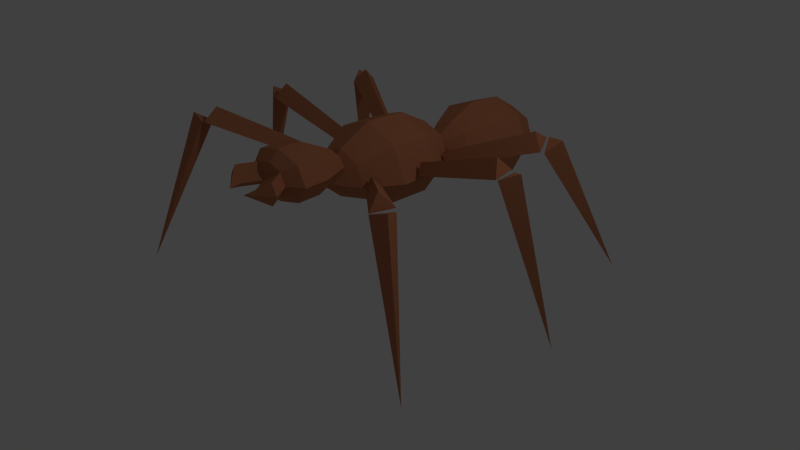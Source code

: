 # Source: ant.blend  (saved by Blender 2.73.0; exported with 4.5.12 LTS)
import bpy
from mathutils import Matrix  # noqa: F401  (used for matrix-valued properties, if any)

bpy.ops.wm.read_factory_settings(use_empty=True)
scene = bpy.context.scene
scene.name = 'Scene'

# ---- collections
col_collection_1 = bpy.data.collections.new('Collection 1'); scene.collection.children.link(col_collection_1)

# ---- materials (node trees are filled in below, after node groups)
mat_material_001 = bpy.data.materials.new('Material.001')
mat_material_001.alpha_threshold = 0.0
mat_material_001.use_transparent_shadow = False
mat_material_001.diffuse_color = (0.4869, 0.1844, 0.09138, 1.0)
mat_material_001.roughness = 0.5

# ---- material node trees

# ---- world
world_world = bpy.data.worlds.new('World'); scene.world = world_world
world_world.color = (0.05088, 0.05088, 0.05088)
world_world.use_sun_shadow = False
world_world.sun_shadow_jitter_overblur = 0.0
world_world.cycles.sampling_method = 'MANUAL'
world_world.cycles.sample_map_resolution = 256

# ---- cameras
cam_camera = bpy.data.cameras.new('Camera')
cam_camera.clip_end = 100.0
cam_camera.lens = 35.0
cam_camera.sensor_width = 32.0
cam_camera.sensor_height = 18.0
cam_camera.ortho_scale = 7.314
cam_camera.dof.focus_distance = 0.0
cam_camera.dof.aperture_fstop = 128.0

# ---- lights
light_lamp = bpy.data.lights.new('Lamp', 'POINT')
light_lamp.transmission_factor = 0.0
light_lamp.cutoff_distance = 30.0
light_lamp.energy = 100.0
light_lamp.shadow_buffer_clip_start = 1.001
light_lamp.shadow_soft_size = 0.1
light_lamp.shadow_maximum_resolution = 0.006
light_lamp.use_absolute_resolution = True
light_lamp.cycles.use_multiple_importance_sampling = False

# ---- meshes
me_cube_005 = bpy.data.meshes.new('Cube.005')
me_cube_005.from_pydata([(5.848, -6.964, 2.836), (3.228, -5.542, -12.38), (2.884, -5.863, -10.58), (3.098, -4.054, -11.19), (2.64, -4.553, -12.16), (2.64, -4.553, -12.16), (0.987, -1.703, -3.254), (0.987, -1.703, -3.254), (3.053, -4.02, -11.0), (2.794, -5.789, -10.62), (1.092, -2.547, -2.205), (1.268, -1.339, -2.464), (-0.7817, 19.3, 17.18), (-2.407, 14.22, 0.4588), (-2.24, 12.72, 1.505), (-1.925, 13.88, -0.2135), (-2.169, 12.45, -1.16), (-2.169, 12.45, -1.16), (-0.4797, 5.051, 0.03256), (-0.4797, 5.051, 0.03256), (-1.893, 13.71, -0.1802), (-2.231, 12.45, 1.274), (-0.5221, 5.053, 1.694), (-0.2914, 5.913, 0.7015), (-3.573, -4.419, 25.85), (-4.208, -3.093, 6.178), (-3.785, -2.108, 6.327), (-3.789, -4.096, 6.009), (-3.732, -3.039, 3.968), (-3.732, -3.039, 3.968), (-1.23, -2.529, 2.878), (-1.23, -2.529, 2.878), (-3.732, -4.039, 5.968), (-3.732, -2.039, 5.968), (-1.23, -1.846, 4.243), (-1.23, -3.212, 4.243), (-3.127, 6.308, 24.98), (-3.867, 5.9, 5.287), (-3.369, 6.286, 5.153), (-3.583, 4.434, 5.38), (-3.452, 5.077, 3.088), (-3.452, 5.077, 3.088), (-1.132, 1.293, 2.233), (-1.132, 1.293, 2.233), (-3.525, 4.409, 5.323), (-3.319, 6.239, 4.781), (-1.041, 2.086, 3.388), (-1.182, 0.8376, 3.758), (3.686, -17.64, 7.169), (2.02, -11.83, -8.965), (2.066, -10.4, -7.505), (1.607, -11.62, -7.522), (1.597, -10.1, -8.883), (1.597, -10.1, -8.883), (0.4572, -4.679, -1.171), (0.4572, -4.679, -1.171), (1.59, -11.46, -7.36), (2.021, -10.13, -7.584), (0.7462, -4.698, -0.2838), (0.4523, -5.603, -0.1313), (6.31, 6.048, 2.137), (3.615, 5.249, -12.82), (3.381, 4.146, -11.23), (3.314, 6.132, -11.23), (2.966, 5.099, -12.42), (2.966, 5.099, -12.42), (1.117, 2.639, -3.129), (1.117, 2.639, -3.129), (3.273, 6.061, -11.04), (3.292, 4.068, -11.27), (1.339, 1.935, -2.344), (1.326, 3.295, -2.191), (0.7713, 4.546, -3.407), (1.443, 6.786, -5.959), (1.647, 8.68, -6.467), (1.425, 10.02, -6.035), (0.5622, 4.693, -4.121), (1.019, 7.083, -7.407), (1.222, 8.977, -7.916), (1.162, 10.2, -6.93), (0.2487, 5.115, -3.888), (0.3828, 7.94, -6.935), (0.5861, 9.833, -7.443), (0.7691, 10.73, -6.638), (0.01453, 5.565, -2.845), (-0.09246, 8.853, -4.819), (0.1109, 10.75, -5.328), (0.4754, 11.3, -5.331), (0.9847, 11.24, -5.038), (-0.003184, 5.779, -1.603), (-0.1284, 9.289, -2.299), (0.07492, 11.18, -2.808), (0.4532, 11.57, -3.773), (0.206, 5.633, -0.8897), (0.296, 8.991, -0.8512), (0.4993, 10.89, -1.359), (0.7155, 11.38, -2.878), (0.5194, 5.211, -1.122), (0.9321, 8.135, -1.323), (1.135, 10.03, -1.831), (1.109, 10.85, -3.17), (0.3252, 4.561, -2.287), (0.7536, 4.761, -2.165), (1.407, 7.222, -3.439), (1.611, 9.115, -3.947), (1.402, 10.29, -4.478), (0.3419, -5.556, 0.8572), (1.023, -3.447, -0.9493), (1.352, -0.06205, -1.959), (1.203, 3.305, -1.786), (-0.09068, -5.325, -0.9761), (0.3232, -3.072, -3.916), (0.652, 0.3128, -4.925), (0.7701, 3.537, -3.619), (-0.6634, -4.633, -0.7974), (-0.6035, -1.952, -3.627), (-0.2747, 1.433, -4.636), (0.1974, 4.229, -3.441), (-1.041, -3.886, 1.289), (-1.214, -0.7436, -0.2511), (-0.8854, 2.641, -1.261), (-0.1801, 4.976, -1.354), (0.7573, 6.325, -1.081), (-1.002, -3.521, 4.06), (-1.151, -0.1539, 4.233), (-0.8223, 3.231, 3.224), (-0.1411, 5.34, 1.417), (-0.6837, -3.726, 4.71), (-0.5657, -0.5023, 6.017), (-0.2369, 2.883, 5.007), (0.1771, 5.135, 2.067), (-0.111, -4.419, 4.532), (0.3077, -1.61, 5.175), (0.6365, 1.775, 4.165), (0.7498, 4.443, 1.889), (-0.4316, -5.585, 2.771), (0.2665, -5.166, 2.446), (0.9718, -2.831, 2.352), (1.301, 0.5541, 1.342), (1.127, 3.696, -0.1975), (-0.6087, -16.28, 5.675), (-0.02022, -14.37, 3.814), (0.2424, -11.31, 2.63), (0.07881, -8.283, 2.575), (-1.011, -16.18, 4.057), (-0.6706, -14.2, 1.197), (-0.408, -11.15, 0.01316), (-0.3231, -8.18, 0.9579), (-1.534, -15.6, 4.243), (-1.517, -13.27, 1.498), (-1.254, -10.22, 0.3139), (-0.846, -7.606, 1.144), (-1.871, -14.9, 6.123), (-2.063, -12.13, 4.54), (-1.8, -9.074, 3.356), (-1.184, -6.898, 3.024), (-0.4258, -5.253, 2.602), (-1.826, -14.47, 8.597), (-1.989, -11.44, 8.542), (-1.727, -8.381, 7.358), (-1.138, -6.47, 5.497), (-1.424, -14.57, 10.21), (-1.339, -11.6, 11.16), (-1.076, -8.547, 9.975), (-0.7362, -6.572, 7.115), (-0.9008, -15.14, 10.03), (-0.4928, -12.53, 10.86), (-0.2302, -9.475, 9.674), (-0.2133, -7.146, 6.929), (-1.298, -16.32, 7.501), (-0.5632, -15.85, 8.148), (0.05341, -13.68, 7.816), (0.316, -10.62, 6.632), (0.1243, -7.854, 5.049), (1.791, 11.03, -6.85), (1.529, 11.21, -7.745), (1.352, 12.25, -5.853), (1.769, 11.3, -5.293), (1.442, 13.2, -5.959), (1.442, 13.2, -5.959), (1.442, 13.2, -5.959), (1.442, 13.2, -5.959), (0.4281, 12.99, -5.203), (0.9374, 12.93, -4.911), (0.4059, 13.26, -3.646), (0.6682, 13.07, -2.751), (1.051, 13.89, -5.027), (1.051, 13.89, -5.027), (1.051, 13.89, -5.027), (1.051, 13.89, -5.027)], [], [(2, 3, 1), (3, 2, 0), (1, 3, 0), (2, 1, 0), (8, 9, 5), (11, 8, 5), (10, 11, 7), (10, 7, 5), (4, 5, 6), (10, 9, 8), (4, 8, 5), (7, 11, 5), (6, 10, 7), (9, 10, 5), (7, 4, 6), (11, 10, 8), (14, 13, 15), (15, 12, 14), (13, 12, 15), (14, 12, 13), (20, 17, 21), (23, 17, 20), (22, 19, 23), (22, 17, 19), (16, 17, 18), (22, 20, 21), (16, 20, 17), (19, 17, 23), (18, 22, 19), (21, 17, 22), (19, 16, 18), (23, 20, 22), (26, 27, 25), (27, 26, 24), (25, 27, 24), (26, 25, 24), (32, 33, 29), (35, 32, 29), (34, 35, 31), (34, 31, 29), (28, 29, 30), (34, 33, 32), (28, 32, 29), (31, 35, 29), (30, 34, 31), (33, 34, 29), (31, 28, 30), (35, 34, 32), (38, 39, 37), (39, 38, 36), (37, 39, 36), (38, 37, 36), (44, 45, 41), (47, 44, 41), (46, 47, 43), (46, 43, 41), (40, 41, 42), (46, 45, 44), (40, 44, 41), (43, 47, 41), (42, 46, 43), (45, 46, 41), (43, 40, 42), (47, 46, 44), (50, 49, 51), (51, 48, 50), (49, 48, 51), (50, 48, 49), (56, 53, 57), (59, 53, 56), (58, 55, 59), (58, 53, 55), (52, 53, 54), (58, 56, 57), (52, 56, 53), (55, 53, 59), (54, 58, 55), (57, 53, 58), (55, 52, 54), (59, 56, 58), (62, 63, 61), (63, 62, 60), (61, 63, 60), (62, 61, 60), (68, 69, 65), (71, 68, 65), (70, 71, 67), (70, 67, 65), (64, 65, 66), (70, 69, 68), (64, 68, 65), (67, 71, 65), (66, 70, 67), (69, 70, 65), (67, 64, 66), (71, 70, 68), (74, 78, 79), (73, 77, 78), (72, 76, 77), (78, 82, 83), (78, 77, 81), (76, 80, 81), (83, 82, 86), (81, 85, 86), (81, 80, 84), (86, 91, 92), (85, 90, 91), (84, 89, 90), (91, 95, 96), (90, 94, 95), (89, 93, 94), (95, 99, 100), (94, 98, 99), (93, 97, 98), (99, 104, 105), (98, 103, 104), (97, 102, 103), (88, 105, 177, 176), (72, 101, 76), (88, 79, 83), (76, 101, 80), (88, 83, 87), (80, 101, 84), (92, 96, 185, 184), (84, 101, 89), (96, 88, 183, 185), (89, 101, 93), (88, 96, 100), (93, 101, 97), (88, 100, 105), (97, 101, 102), (105, 75, 174, 177), (104, 74, 75), (103, 73, 74), (102, 72, 73), (102, 101, 72), (109, 108, 112), (108, 107, 111), (107, 106, 110), (113, 112, 116), (112, 111, 115), (111, 110, 114), (116, 120, 121), (115, 119, 120), (114, 118, 119), (120, 125, 126), (119, 124, 125), (118, 123, 124), (125, 129, 130), (124, 128, 129), (123, 127, 128), (129, 133, 134), (128, 132, 133), (127, 131, 132), (134, 133, 138), (133, 132, 137), (132, 131, 136), (122, 109, 113), (106, 135, 110), (122, 113, 117), (110, 135, 114), (122, 117, 121), (114, 135, 118), (122, 121, 126), (118, 135, 123), (122, 126, 130), (123, 135, 127), (122, 130, 134), (127, 135, 131), (122, 134, 139), (131, 135, 136), (122, 139, 109), (139, 138, 108), (138, 137, 107), (137, 136, 106), (136, 135, 106), (143, 142, 146), (142, 141, 145), (141, 140, 144), (147, 146, 150), (146, 145, 149), (145, 144, 148), (150, 154, 155), (149, 153, 154), (148, 152, 153), (154, 159, 160), (153, 158, 159), (152, 157, 158), (159, 163, 164), (158, 162, 163), (157, 161, 162), (163, 167, 168), (162, 166, 167), (161, 165, 166), (168, 167, 172), (167, 166, 171), (166, 165, 170), (156, 143, 147), (140, 169, 144), (156, 147, 151), (144, 169, 148), (156, 151, 155), (148, 169, 152), (156, 155, 160), (152, 169, 157), (156, 160, 164), (157, 169, 161), (156, 164, 168), (161, 169, 165), (156, 168, 173), (165, 169, 170), (156, 173, 143), (173, 172, 142), (172, 171, 141), (171, 170, 140), (170, 169, 140), (75, 74, 79), (74, 73, 78), (73, 72, 77), (79, 78, 83), (82, 78, 81), (77, 76, 81), (87, 83, 86), (82, 81, 86), (85, 81, 84), (87, 86, 92), (86, 85, 91), (85, 84, 90), (92, 91, 96), (91, 90, 95), (90, 89, 94), (96, 95, 100), (95, 94, 99), (94, 93, 98), (100, 99, 105), (99, 98, 104), (98, 97, 103), (105, 104, 75), (104, 103, 74), (103, 102, 73), (113, 109, 112), (112, 108, 111), (111, 107, 110), (117, 113, 116), (116, 112, 115), (115, 111, 114), (117, 116, 121), (116, 115, 120), (115, 114, 119), (121, 120, 126), (120, 119, 125), (119, 118, 124), (126, 125, 130), (125, 124, 129), (124, 123, 128), (130, 129, 134), (129, 128, 133), (128, 127, 132), (139, 134, 138), (138, 133, 137), (137, 132, 136), (109, 139, 108), (108, 138, 107), (107, 137, 106), (147, 143, 146), (146, 142, 145), (145, 141, 144), (151, 147, 150), (150, 146, 149), (149, 145, 148), (151, 150, 155), (150, 149, 154), (149, 148, 153), (155, 154, 160), (154, 153, 159), (153, 152, 158), (160, 159, 164), (159, 158, 163), (158, 157, 162), (164, 163, 168), (163, 162, 167), (162, 161, 166), (173, 168, 172), (172, 167, 171), (171, 166, 170), (143, 173, 142), (142, 172, 141), (141, 171, 140), (176, 177, 181, 180), (177, 174, 178, 181), (79, 88, 176, 175), (75, 79, 175, 174), (180, 178, 179), (180, 181, 178), (175, 176, 180, 179), (174, 175, 179, 178), (184, 185, 189, 188), (185, 183, 187, 189), (87, 92, 184, 182), (88, 87, 182, 183), (187, 186, 188), (187, 188, 189), (182, 184, 188, 186), (183, 182, 186, 187)])
_uv = me_cube_005.uv_layers.new(name='UVMap')
_uv.uv.foreach_set('vector', [0.5837, 0.5922, 0.5399, 0.5681, 0.5837, 0.5441, 0.5399, 0.5681, 0.5837, 0.5922, 0.5491, 0.9464, 0.625, 0.9463, 0.5837, 0.9183, 0.625, 0.5441, 0.3804, 0.6255, 0.3972, 0.5795, 0.3972, 0.985, 0.2187, 0.8053, 0.2658, 0.8125, 0.2215, 0.8389, 0.521, 0.9052, 0.5156, 0.7095, 0.5325, 0.6842, 0.2873, 0.5831, 0.3194, 0.5795, 0.3169, 0.6024, 0.2873, 0.5831, 0.3169, 0.6024, 0.3194, 0.8485, 0.0, 0.0, 0.0, 0.0, 0.0, 0.0, 0.2658, 0.5747, 0.2658, 0.8125, 0.2187, 0.8053, 0.0, 0.0, 0.0, 0.0, 0.0, 0.0, 0.5325, 0.8879, 0.521, 0.9052, 0.5325, 0.6842, 0.0, 0.0, 0.0, 0.0, 0.0, 0.0, 0.2761, 0.8202, 0.2873, 0.5831, 0.3194, 0.8485, 0.0, 0.0, 0.0, 0.0, 0.0, 0.0, 0.2337, 0.5698, 0.2658, 0.5747, 0.2187, 0.8053, 0.8979, 0.4465, 0.9434, 0.4614, 0.9401, 0.4808, 0.9861, 0.0, 0.9861, 0.4806, 0.9434, 0.03408, 0.9861, 0.4019, 0.9976, 0.0, 0.9976, 0.4137, 0.8979, 0.4465, 0.9434, 0.0, 0.9434, 0.4614, 0.6571, 0.5441, 0.6878, 0.5729, 0.625, 0.5831, 0.03885, 0.7747, 0.0, 0.6019, 0.02734, 0.5698, 0.06359, 0.799, 0.02019, 0.7966, 0.03885, 0.7747, 0.645, 0.7772, 0.6878, 0.5729, 0.6878, 0.7702, 0.0, 0.0, 0.0, 0.0, 0.0, 0.0, 0.06359, 0.799, 0.02734, 0.5698, 0.06359, 0.6054, 0.0, 0.0, 0.0, 0.0, 0.0, 0.0, 0.02019, 0.7966, 0.0, 0.6019, 0.03885, 0.7747, 0.0, 0.0, 0.0, 0.0, 0.0, 0.0, 0.625, 0.5831, 0.6878, 0.5729, 0.645, 0.7772, 0.0, 0.0, 0.0, 0.0, 0.0, 0.0, 0.03885, 0.7747, 0.02734, 0.5698, 0.06359, 0.799, 0.2746, 0.4249, 0.2746, 0.4771, 0.2638, 0.4504, 0.8493, 0.5233, 0.7972, 0.5157, 0.8493, 0.0, 0.771, 0.003913, 0.7972, 0.0, 0.7972, 0.5234, 0.7451, 0.007537, 0.771, 0.003913, 0.7972, 0.5234, 0.6773, 0.7772, 0.6773, 0.8299, 0.625, 0.8036, 0.5342, 0.6026, 0.5342, 0.6842, 0.4884, 0.6505, 0.4622, 0.8503, 0.4266, 0.8503, 0.4444, 0.8143, 0.662, 0.2139, 0.6917, 0.2085, 0.6917, 0.2801, 0.0, 0.0, 0.0, 0.0, 0.0, 0.0, 0.6049, 0.279, 0.5983, 0.2085, 0.6481, 0.2085, 0.0, 0.0, 0.0, 0.0, 0.0, 0.0, 0.5029, 0.5795, 0.5342, 0.6026, 0.4884, 0.6505, 0.0, 0.0, 0.0, 0.0, 0.0, 0.0, 0.6481, 0.288, 0.662, 0.2139, 0.6917, 0.2801, 0.0, 0.0, 0.0, 0.0, 0.0, 0.0, 0.6389, 0.279, 0.6049, 0.279, 0.6481, 0.2085, 0.2752, 0.4771, 0.2752, 0.5211, 0.2638, 0.4861, 0.8493, 0.005938, 0.8979, 0.0, 0.8979, 0.5228, 0.9844, 1.0, 0.946, 1.0, 0.9617, 0.4808, 1.0, 0.9844, 0.9844, 0.9797, 1.0, 0.4808, 0.3194, 0.6217, 0.3467, 0.5795, 0.3804, 0.6217, 0.3314, 0.7231, 0.3194, 0.6217, 0.3804, 0.6217, 0.4228, 0.692, 0.4386, 0.7225, 0.3972, 0.7184, 0.4228, 0.692, 0.3972, 0.7184, 0.4011, 0.6183, 0.0, 0.0, 0.0, 0.0, 0.0, 0.0, 0.4235, 0.7451, 0.4235, 0.8752, 0.3972, 0.8421, 0.0, 0.0, 0.0, 0.0, 0.0, 0.0, 0.3731, 0.7231, 0.3314, 0.7231, 0.3804, 0.6217, 0.0, 0.0, 0.0, 0.0, 0.0, 0.0, 0.4386, 0.5795, 0.4228, 0.692, 0.4011, 0.6183, 0.0, 0.0, 0.0, 0.0, 0.0, 0.0, 0.4056, 0.7225, 0.4235, 0.7451, 0.3972, 0.8421, 0.8979, 0.5044, 0.946, 0.4808, 0.9282, 0.5147, 0.9282, 0.5147, 0.946, 0.9334, 0.8979, 0.5044, 0.946, 0.4808, 0.946, 0.9334, 0.9282, 0.5147, 0.8493, 0.9504, 0.8974, 0.5228, 0.8974, 0.9741, 0.1669, 0.5824, 0.2187, 0.5698, 0.1991, 0.5976, 0.1315, 0.5803, 0.1669, 0.837, 0.1151, 0.8247, 0.1532, 0.5698, 0.1669, 0.5887, 0.1315, 0.5803, 0.2054, 0.8371, 0.2187, 0.5698, 0.2187, 0.8181, 0.0, 0.0, 0.0, 0.0, 0.0, 0.0, 0.2054, 0.8371, 0.1669, 0.5824, 0.1991, 0.5976, 0.0, 0.0, 0.0, 0.0, 0.0, 0.0, 0.1669, 0.5887, 0.1669, 0.837, 0.1315, 0.5803, 0.0, 0.0, 0.0, 0.0, 0.0, 0.0, 0.1991, 0.5976, 0.2187, 0.5698, 0.2054, 0.8371, 0.0, 0.0, 0.0, 0.0, 0.0, 0.0, 0.1834, 0.8267, 0.1669, 0.5824, 0.2054, 0.8371, 0.8486, 0.5606, 0.7972, 0.5682, 0.8141, 0.5233, 0.7972, 0.5682, 0.8486, 0.5606, 0.8486, 0.9176, 0.7614, 0.9164, 0.7451, 0.8713, 0.7964, 0.5234, 0.7964, 0.8793, 0.7614, 0.9164, 0.7964, 0.5234, 0.7392, 0.5707, 0.6878, 0.5811, 0.7041, 0.5441, 0.1151, 0.5767, 0.1151, 0.821, 0.08019, 0.848, 0.07993, 0.5698, 0.1151, 0.5767, 0.09126, 0.5951, 0.07993, 0.5698, 0.09126, 0.5951, 0.08019, 0.848, 0.0, 0.0, 0.0, 0.0, 0.0, 0.0, 0.7042, 0.8234, 0.6878, 0.5811, 0.7392, 0.5707, 0.0, 0.0, 0.0, 0.0, 0.0, 0.0, 0.09126, 0.5951, 0.1151, 0.5767, 0.08019, 0.848, 0.0, 0.0, 0.0, 0.0, 0.0, 0.0, 0.06359, 0.8108, 0.07993, 0.5698, 0.08019, 0.848, 0.0, 0.0, 0.0, 0.0, 0.0, 0.0, 0.7392, 0.8164, 0.7042, 0.8234, 0.7392, 0.5707, 0.5773, 0.431, 0.5399, 0.422, 0.567, 0.3909, 0.5886, 0.4817, 0.5511, 0.4727, 0.5399, 0.422, 0.653, 0.5441, 0.6345, 0.5397, 0.5511, 0.4727, 0.04808, 0.8538, 0.03196, 0.8285, 0.03812, 0.799, 0.7442, 0.1624, 0.7074, 0.1985, 0.7084, 0.1729, 0.6016, 0.2085, 0.6021, 0.1959, 0.7084, 0.1729, 0.739, 0.1055, 0.7451, 0.1368, 0.7099, 0.08772, 0.7084, 0.1729, 0.6731, 0.1238, 0.7099, 0.08772, 0.7084, 0.1729, 0.6021, 0.1959, 0.5847, 0.1717, 0.7099, 0.08772, 0.6591, 0.04383, 0.6859, 0.04807, 0.6731, 0.1238, 0.6223, 0.07995, 0.6591, 0.04383, 0.5847, 0.1717, 0.5597, 0.15, 0.6223, 0.07995, 0.6917, 0.2454, 0.7085, 0.2085, 0.7085, 0.251, 0.6223, 0.07995, 0.5857, 0.067, 0.6225, 0.03088, 0.5597, 0.15, 0.5416, 0.1436, 0.5857, 0.067, 0.7135, 0.3797, 0.7, 0.4011, 0.666, 0.3779, 0.3443, 0.844, 0.3654, 0.822, 0.3661, 0.8663, 0.3538, 0.7597, 0.3642, 0.7489, 0.3654, 0.822, 0.7, 0.4011, 0.6436, 0.4223, 0.6311, 0.3911, 0.7113, 0.4517, 0.6549, 0.473, 0.6436, 0.4223, 0.7135, 0.5293, 0.6857, 0.5398, 0.6549, 0.473, 0.7436, 0.5092, 0.7297, 0.5259, 0.7297, 0.4939, 0.7436, 0.4773, 0.2747, 0.3049, 0.2638, 0.3342, 0.2685, 0.286, 0.2752, 0.5211, 0.2752, 0.5779, 0.2671, 0.5646, 0.6016, 0.2085, 0.5587, 0.1868, 0.6021, 0.1959, 0.2761, 0.5795, 0.2761, 0.6184, 0.2665, 0.5912, 0.6021, 0.1959, 0.5587, 0.1868, 0.5847, 0.1717, 0.6859, 0.04807, 0.6633, 0.04007, 0.6831, 0.0, 0.7057, 0.008003, 0.5847, 0.1717, 0.5587, 0.1868, 0.5597, 0.15, 0.6743, 0.3647, 0.6176, 0.3659, 0.6228, 0.3215, 0.6795, 0.3203, 0.5597, 0.15, 0.5587, 0.1868, 0.5416, 0.1436, 0.6176, 0.3659, 0.6743, 0.3647, 0.666, 0.3779, 0.3538, 0.7597, 0.3661, 0.7231, 0.3642, 0.7489, 0.6176, 0.3659, 0.666, 0.3779, 0.6311, 0.3911, 0.2685, 0.3603, 0.2638, 0.3342, 0.2747, 0.3357, 0.6311, 0.3911, 0.5901, 0.3965, 0.5698, 0.3686, 0.6108, 0.3632, 0.6436, 0.4223, 0.5773, 0.431, 0.5901, 0.3965, 0.6549, 0.473, 0.5886, 0.4817, 0.5773, 0.431, 0.6857, 0.5398, 0.653, 0.5441, 0.5886, 0.4817, 0.2747, 0.3357, 0.2638, 0.3342, 0.2747, 0.3049, 0.2297, 0.2039, 0.201, 0.12, 0.2761, 0.09928, 0.201, 0.12, 0.1431, 0.04705, 0.2183, 0.02629, 0.1431, 0.04705, 0.07822, 0.01283, 0.1247, 0.0, 0.7433, 0.3004, 0.7431, 0.3921, 0.7176, 0.3627, 0.7431, 0.3921, 0.7451, 0.4672, 0.7196, 0.4378, 0.2814, 0.1974, 0.2761, 0.09986, 0.2935, 0.1063, 0.3678, 0.2803, 0.4436, 0.2249, 0.4928, 0.2617, 0.3096, 0.2079, 0.3853, 0.1525, 0.4436, 0.2249, 0.2935, 0.1063, 0.3404, 0.07212, 0.3853, 0.1525, 0.4436, 0.2249, 0.5226, 0.1361, 0.5416, 0.2068, 0.3853, 0.1525, 0.4644, 0.06369, 0.5226, 0.1361, 0.3404, 0.07212, 0.3892, 0.01724, 0.4644, 0.06369, 0.4622, 0.6224, 0.4884, 0.5795, 0.4884, 0.6732, 0.4644, 0.06369, 0.4834, 0.01964, 0.5416, 0.09204, 0.3892, 0.01724, 0.3945, 0.0, 0.4834, 0.01964, 0.05994, 0.2597, 0.07004, 0.225, 0.1515, 0.2677, 0.002092, 0.1867, 0.01219, 0.152, 0.07004, 0.225, 0.3443, 0.8147, 0.329, 0.8331, 0.3194, 0.7571, 0.1515, 0.2677, 0.07004, 0.225, 0.1269, 0.1677, 0.07004, 0.225, 0.01219, 0.152, 0.06908, 0.09474, 0.01219, 0.152, 0.0, 0.07664, 0.04349, 0.03804, 0.2419, 0.2843, 0.2297, 0.2039, 0.2761, 0.1911, 0.01617, 0.8502, 0.03196, 0.799, 0.03196, 0.8974, 0.7451, 0.2085, 0.7433, 0.3004, 0.7276, 0.2822, 0.2761, 0.09986, 0.3258, 0.01448, 0.2935, 0.1063, 0.5262, 0.2758, 0.446, 0.2959, 0.4928, 0.2617, 0.2935, 0.1063, 0.3258, 0.01448, 0.3404, 0.07212, 0.5262, 0.2758, 0.4928, 0.2617, 0.5416, 0.2068, 0.3404, 0.07212, 0.3258, 0.01448, 0.3892, 0.01724, 0.4847, 0.7632, 0.4767, 0.6889, 0.4884, 0.6732, 0.3892, 0.01724, 0.3258, 0.01448, 0.3945, 0.0, 0.2419, 0.2843, 0.1535, 0.286, 0.1515, 0.2677, 0.3443, 0.8147, 0.3327, 0.8767, 0.329, 0.8331, 0.2419, 0.2843, 0.1515, 0.2677, 0.195, 0.2291, 0.0, 0.07664, 0.03107, 0.03045, 0.04349, 0.03804, 0.2419, 0.2843, 0.195, 0.2291, 0.2297, 0.2039, 0.195, 0.2291, 0.1269, 0.1677, 0.201, 0.12, 0.1269, 0.1677, 0.06908, 0.09474, 0.1431, 0.04705, 0.06908, 0.09474, 0.04349, 0.03804, 0.07822, 0.01283, 0.0154, 0.8114, 0.03196, 0.799, 0.01617, 0.8502, 0.1862, 0.3275, 0.1111, 0.3528, 0.09418, 0.286, 0.1111, 0.3528, 0.04402, 0.4068, 0.02707, 0.34, 0.04402, 0.4068, 0.01048, 0.4691, 0.0, 0.4278, 0.4622, 0.6668, 0.4608, 0.7489, 0.4386, 0.7233, 0.4608, 0.7489, 0.4622, 0.8143, 0.4401, 0.7887, 0.5133, 0.3501, 0.5399, 0.4377, 0.5242, 0.4377, 0.4212, 0.2959, 0.3686, 0.3631, 0.3168, 0.3374, 0.488, 0.3501, 0.4354, 0.4173, 0.3686, 0.3631, 0.5242, 0.4377, 0.4918, 0.4792, 0.4354, 0.4173, 0.3686, 0.3631, 0.3196, 0.4581, 0.2865, 0.3962, 0.4354, 0.4173, 0.3864, 0.5123, 0.3196, 0.4581, 0.4918, 0.4792, 0.4614, 0.538, 0.3864, 0.5123, 0.3196, 0.4581, 0.3027, 0.5254, 0.2761, 0.4377, 0.3864, 0.5123, 0.3696, 0.5795, 0.3027, 0.5254, 0.4614, 0.538, 0.4511, 0.5795, 0.3696, 0.5795, 0.2367, 0.5164, 0.2119, 0.5157, 0.2484, 0.4282, 0.4884, 0.7791, 0.5143, 0.7574, 0.5156, 0.8257, 0.4996, 0.6977, 0.5156, 0.6842, 0.5143, 0.7574, 0.2484, 0.4282, 0.2119, 0.5157, 0.1599, 0.4479, 0.2119, 0.5157, 0.1448, 0.5698, 0.09278, 0.502, 0.1448, 0.5698, 0.07275, 0.5698, 0.04061, 0.5279, 0.2615, 0.3045, 0.1862, 0.3275, 0.1757, 0.2862, 0.4682, 0.8723, 0.4819, 0.8234, 0.4825, 0.9133, 0.4614, 0.5795, 0.4622, 0.6668, 0.4486, 0.651, 0.5399, 0.4377, 0.5161, 0.5254, 0.5242, 0.4377, 0.279, 0.3138, 0.3493, 0.2959, 0.3168, 0.3374, 0.5242, 0.4377, 0.5161, 0.5254, 0.4918, 0.4792, 0.279, 0.3138, 0.3168, 0.3374, 0.2865, 0.3962, 0.4918, 0.4792, 0.5161, 0.5254, 0.4614, 0.538, 0.0154, 0.9232, 0.0, 0.8397, 0.0154, 0.799, 0.4614, 0.538, 0.5161, 0.5254, 0.4511, 0.5795, 0.2615, 0.3045, 0.2638, 0.4287, 0.2484, 0.4282, 0.4825, 0.7632, 0.4819, 0.8234, 0.4682, 0.7662, 0.2615, 0.3045, 0.2484, 0.4282, 0.2163, 0.3863, 0.4682, 0.7662, 0.4819, 0.8234, 0.4622, 0.8114, 0.2615, 0.3045, 0.2163, 0.3863, 0.1862, 0.3275, 0.2163, 0.3863, 0.1599, 0.4479, 0.1111, 0.3528, 0.1599, 0.4479, 0.09278, 0.502, 0.04402, 0.4068, 0.09278, 0.502, 0.04061, 0.5279, 0.01048, 0.4691, 0.4622, 0.8114, 0.4819, 0.8234, 0.4682, 0.8723, 0.5901, 0.3965, 0.5773, 0.431, 0.567, 0.3909, 0.5773, 0.431, 0.5886, 0.4817, 0.5399, 0.422, 0.5886, 0.4817, 0.653, 0.5441, 0.5511, 0.4727, 0.04808, 0.8146, 0.04808, 0.8538, 0.03812, 0.799, 0.7451, 0.1368, 0.7442, 0.1624, 0.7084, 0.1729, 0.7074, 0.1985, 0.6016, 0.2085, 0.7084, 0.1729, 0.7172, 0.07519, 0.739, 0.1055, 0.7099, 0.08772, 0.7451, 0.1368, 0.7084, 0.1729, 0.7099, 0.08772, 0.6731, 0.1238, 0.7084, 0.1729, 0.5847, 0.1717, 0.7172, 0.07519, 0.7099, 0.08772, 0.6859, 0.04807, 0.7099, 0.08772, 0.6731, 0.1238, 0.6591, 0.04383, 0.6731, 0.1238, 0.5847, 0.1717, 0.6223, 0.07995, 0.6981, 0.2738, 0.6917, 0.2454, 0.7085, 0.251, 0.6591, 0.04383, 0.6223, 0.07995, 0.6225, 0.03088, 0.6223, 0.07995, 0.5597, 0.15, 0.5857, 0.067, 0.6743, 0.3647, 0.7135, 0.3797, 0.666, 0.3779, 0.3449, 0.8883, 0.3443, 0.844, 0.3661, 0.8663, 0.3443, 0.844, 0.3538, 0.7597, 0.3654, 0.822, 0.666, 0.3779, 0.7, 0.4011, 0.6311, 0.3911, 0.7, 0.4011, 0.7113, 0.4517, 0.6436, 0.4223, 0.7113, 0.4517, 0.7135, 0.5293, 0.6549, 0.473, 0.6311, 0.3911, 0.6436, 0.4223, 0.5901, 0.3965, 0.6436, 0.4223, 0.6549, 0.473, 0.5773, 0.431, 0.6549, 0.473, 0.6857, 0.5398, 0.5886, 0.4817, 0.2761, 0.1911, 0.2297, 0.2039, 0.2761, 0.09928, 0.2761, 0.09928, 0.201, 0.12, 0.2183, 0.02629, 0.2183, 0.02629, 0.1431, 0.04705, 0.1247, 0.0, 0.7276, 0.2822, 0.7433, 0.3004, 0.7176, 0.3627, 0.7176, 0.3627, 0.7431, 0.3921, 0.7196, 0.4378, 0.3096, 0.2079, 0.2814, 0.1974, 0.2935, 0.1063, 0.446, 0.2959, 0.3678, 0.2803, 0.4928, 0.2617, 0.3678, 0.2803, 0.3096, 0.2079, 0.4436, 0.2249, 0.3096, 0.2079, 0.2935, 0.1063, 0.3853, 0.1525, 0.4928, 0.2617, 0.4436, 0.2249, 0.5416, 0.2068, 0.4436, 0.2249, 0.3853, 0.1525, 0.5226, 0.1361, 0.3853, 0.1525, 0.3404, 0.07212, 0.4644, 0.06369, 0.4767, 0.6889, 0.4622, 0.6224, 0.4884, 0.6732, 0.5226, 0.1361, 0.4644, 0.06369, 0.5416, 0.09204, 0.4644, 0.06369, 0.3892, 0.01724, 0.4834, 0.01964, 0.1535, 0.286, 0.05994, 0.2597, 0.1515, 0.2677, 0.05994, 0.2597, 0.002092, 0.1867, 0.07004, 0.225, 0.3443, 0.7231, 0.3443, 0.8147, 0.3194, 0.7571, 0.195, 0.2291, 0.1515, 0.2677, 0.1269, 0.1677, 0.1269, 0.1677, 0.07004, 0.225, 0.06908, 0.09474, 0.06908, 0.09474, 0.01219, 0.152, 0.04349, 0.03804, 0.2297, 0.2039, 0.195, 0.2291, 0.201, 0.12, 0.201, 0.12, 0.1269, 0.1677, 0.1431, 0.04705, 0.1431, 0.04705, 0.06908, 0.09474, 0.07822, 0.01283, 0.1757, 0.2862, 0.1862, 0.3275, 0.09418, 0.286, 0.09418, 0.286, 0.1111, 0.3528, 0.02707, 0.34, 0.02707, 0.34, 0.04402, 0.4068, 0.0, 0.4278, 0.4486, 0.651, 0.4622, 0.6668, 0.4386, 0.7233, 0.4386, 0.7233, 0.4608, 0.7489, 0.4401, 0.7887, 0.488, 0.3501, 0.5133, 0.3501, 0.5242, 0.4377, 0.3493, 0.2959, 0.4212, 0.2959, 0.3168, 0.3374, 0.4212, 0.2959, 0.488, 0.3501, 0.3686, 0.3631, 0.488, 0.3501, 0.5242, 0.4377, 0.4354, 0.4173, 0.3168, 0.3374, 0.3686, 0.3631, 0.2865, 0.3962, 0.3686, 0.3631, 0.4354, 0.4173, 0.3196, 0.4581, 0.4354, 0.4173, 0.4918, 0.4792, 0.3864, 0.5123, 0.2865, 0.3962, 0.3196, 0.4581, 0.2761, 0.4377, 0.3196, 0.4581, 0.3864, 0.5123, 0.3027, 0.5254, 0.3864, 0.5123, 0.4614, 0.538, 0.3696, 0.5795, 0.2638, 0.4287, 0.2367, 0.5164, 0.2484, 0.4282, 0.4897, 0.8475, 0.4884, 0.7791, 0.5156, 0.8257, 0.4884, 0.7791, 0.4996, 0.6977, 0.5143, 0.7574, 0.2163, 0.3863, 0.2484, 0.4282, 0.1599, 0.4479, 0.1599, 0.4479, 0.2119, 0.5157, 0.09278, 0.502, 0.09278, 0.502, 0.1448, 0.5698, 0.04061, 0.5279, 0.1862, 0.3275, 0.2163, 0.3863, 0.1111, 0.3528, 0.1111, 0.3528, 0.1599, 0.4479, 0.04402, 0.4068, 0.04402, 0.4068, 0.09278, 0.502, 0.01048, 0.4691, 0.5648, 0.2652, 0.5935, 0.2664, 0.5416, 0.2748, 0.5416, 0.2748, 0.6108, 0.3632, 0.5698, 0.3686, 0.5956, 0.3128, 0.5956, 0.3128, 0.5983, 0.2144, 0.5983, 0.2712, 0.5648, 0.2652, 0.5648, 0.2085, 0.5901, 0.3965, 0.567, 0.3909, 0.5467, 0.363, 0.5698, 0.3686, 0.0, 0.0, 0.0, 0.0, 0.0, 0.0, 0.0, 0.0, 0.0, 0.0, 0.0, 0.0, 0.5648, 0.2085, 0.5648, 0.2652, 0.5416, 0.2748, 0.5416, 0.2748, 0.5698, 0.3686, 0.5467, 0.363, 0.5956, 0.3128, 0.5956, 0.3128, 0.2638, 0.3828, 0.2748, 0.3603, 0.2748, 0.4249, 0.2748, 0.4249, 0.6795, 0.3203, 0.6228, 0.3215, 0.6208, 0.2959, 0.6208, 0.2959, 0.7172, 0.07519, 0.6859, 0.04807, 0.7057, 0.008003, 0.7371, 0.03513, 0.7297, 0.5434, 0.7153, 0.5441, 0.7135, 0.5009, 0.7278, 0.5001, 0.0, 0.0, 0.0, 0.0, 0.0, 0.0, 0.0, 0.0, 0.0, 0.0, 0.0, 0.0, 0.7371, 0.03513, 0.7057, 0.008003, 0.7451, 0.01208, 0.7451, 0.01208, 0.7278, 0.5001, 0.7135, 0.5009, 0.7297, 0.4773, 0.7297, 0.4773])
me_cube_005.materials.append(mat_material_001)
me_cube_005.use_remesh_preserve_volume = False
me_cube_005.use_remesh_preserve_attributes = False
me_cube_005.use_mirror_vertex_groups = False
me_cube_005.update()

# ---- objects
ob_cube_001 = bpy.data.objects.new('Cube.001', me_cube_005)
ob_lamp = bpy.data.objects.new('Lamp', light_lamp)
ob_camera = bpy.data.objects.new('Camera', cam_camera)

# ---- transforms, parenting, visibility, modifiers, constraints
ob_cube_001.location = (-0.05971, 0.2551, 1.298)
ob_cube_001.rotation_euler = (0.02543, 0.4805, -0.3726)
ob_cube_001.scale = (0.508, -0.1469, -0.1034)
ob_cube_001.lineart.crease_threshold = 0.0
ob_lamp.location = (4.076, 1.005, 5.904)
ob_lamp.rotation_euler = (0.6503, 0.05522, 1.866)
ob_lamp.lock_rotations_4d = False
ob_lamp.empty_display_type = 'ARROWS'
ob_lamp.color = (0.0, 0.0, 0.0, 0.0)
ob_lamp.lineart.crease_threshold = 0.0
ob_camera.location = (7.481, -6.508, 5.344)
ob_camera.rotation_euler = (1.109, 0.01082, 0.8149)
ob_camera.lock_rotations_4d = False
ob_camera.empty_display_type = 'ARROWS'
ob_camera.color = (0.0, 0.0, 0.0, 0.0)
ob_camera.display_type = 'WIRE'
ob_camera.lineart.crease_threshold = 0.0

# ---- collection membership
col_collection_1.objects.link(ob_cube_001)
col_collection_1.objects.link(ob_lamp)
col_collection_1.objects.link(ob_camera)

# ---- scene / render settings (as saved in the file)
scene.camera = ob_camera
scene.frame_start = 0; scene.frame_end = 20; scene.frame_set(7)
scene.render.engine = 'BLENDER_EEVEE_NEXT'
scene.render.resolution_percentage = 50
scene.render.dither_intensity = 0.0
scene.cycles.use_denoising = False
scene.cycles.samples = 10
scene.cycles.sampling_pattern = 'TABULATED_SOBOL'
scene.cycles.light_sampling_threshold = 0.0
scene.cycles.use_adaptive_sampling = False
scene.cycles.use_light_tree = False
scene.cycles.blur_glossy = 0.0
scene.cycles.pixel_filter_type = 'GAUSSIAN'
scene.cycles.sample_clamp_indirect = 0.0
scene.view_settings.view_transform = 'Standard'
bpy.context.view_layer.update()
